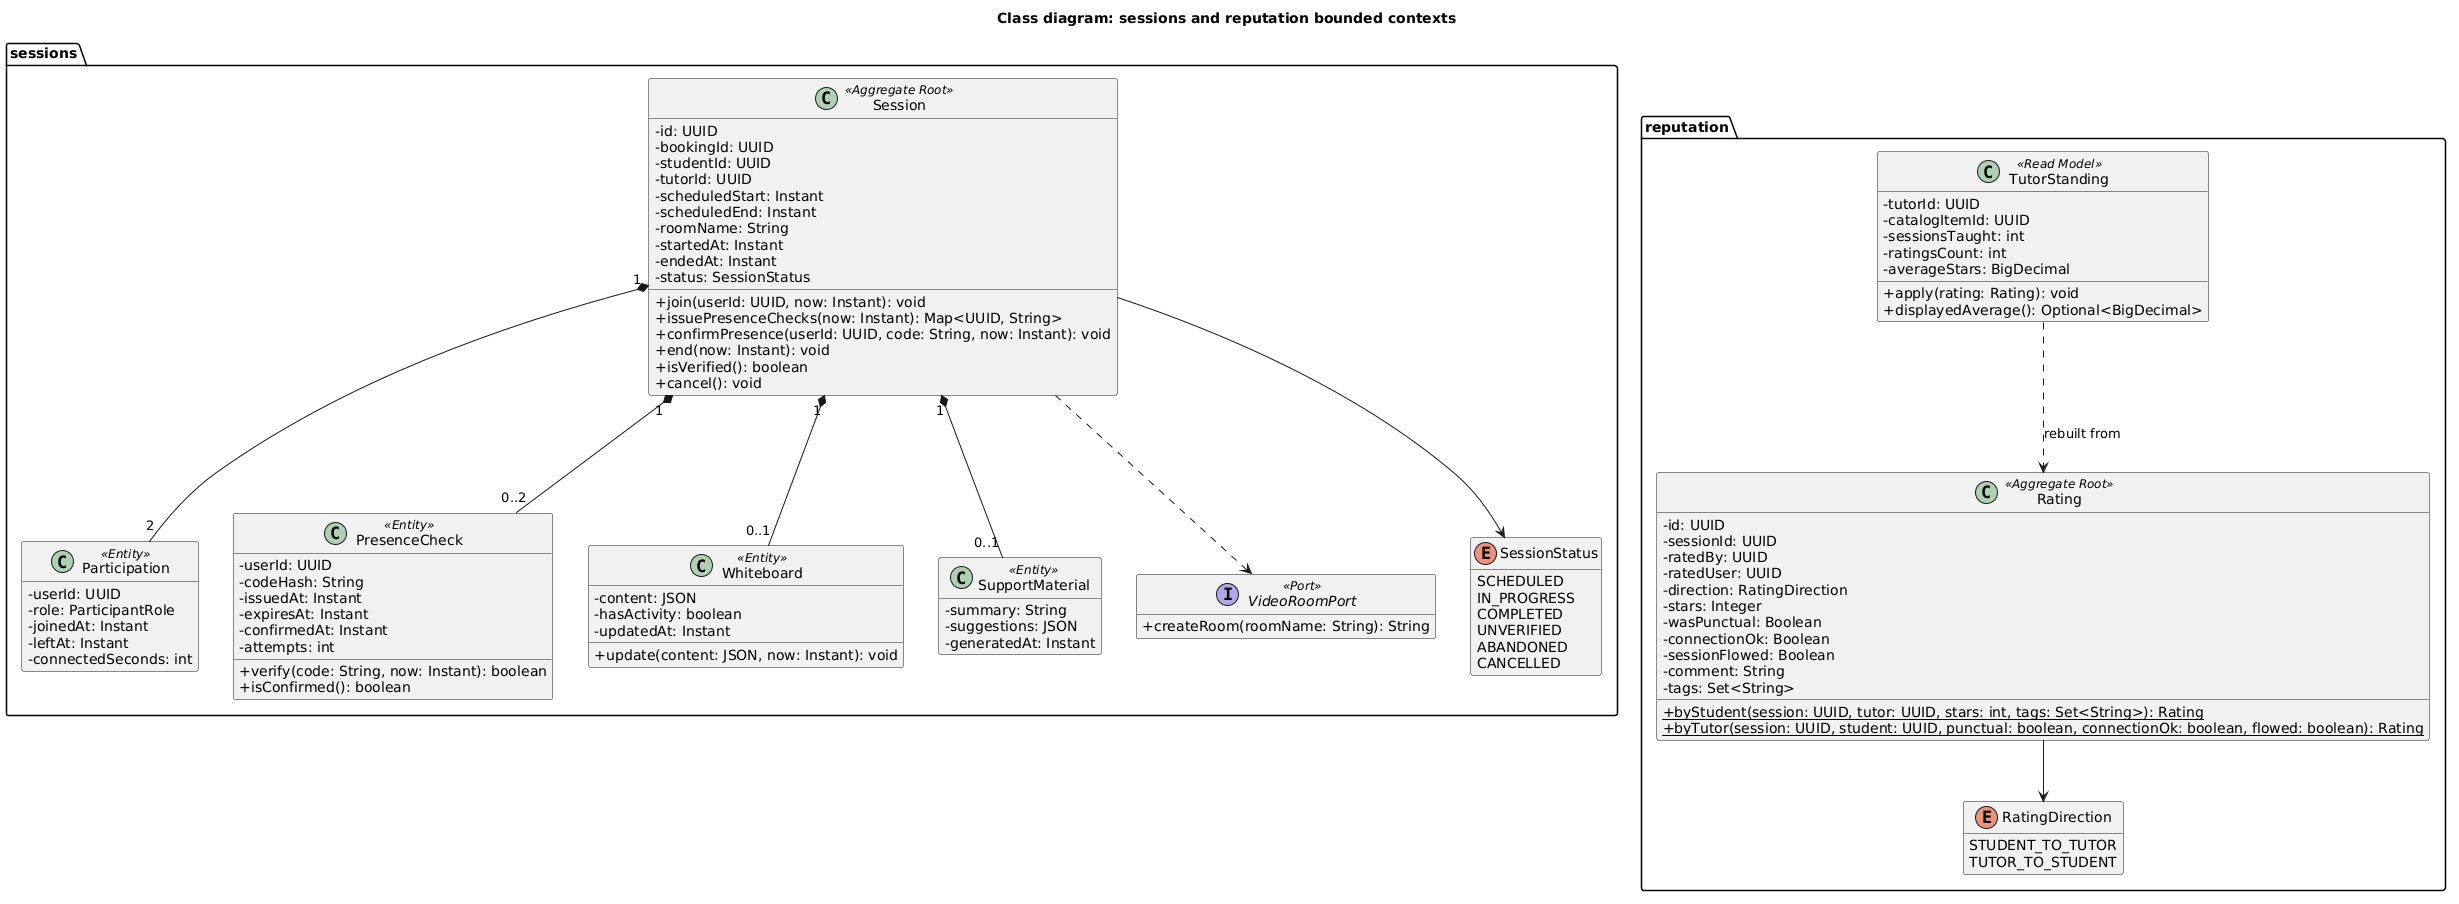

The diagram above was rendered by PlantUML. Its source (embedded in the PNG):
@startuml class-sessions-reputation
title Class diagram: sessions and reputation bounded contexts
skinparam classAttributeIconSize 0
hide empty members

package "sessions" {
  class Session <<Aggregate Root>> {
    - id: UUID
    - bookingId: UUID
    - studentId: UUID
    - tutorId: UUID
    - scheduledStart: Instant
    - scheduledEnd: Instant
    - roomName: String
    - startedAt: Instant
    - endedAt: Instant
    - status: SessionStatus
    + join(userId: UUID, now: Instant): void
    + issuePresenceChecks(now: Instant): Map<UUID, String>
    + confirmPresence(userId: UUID, code: String, now: Instant): void
    + end(now: Instant): void
    + isVerified(): boolean
    + cancel(): void
  }
  class Participation <<Entity>> {
    - userId: UUID
    - role: ParticipantRole
    - joinedAt: Instant
    - leftAt: Instant
    - connectedSeconds: int
  }
  class PresenceCheck <<Entity>> {
    - userId: UUID
    - codeHash: String
    - issuedAt: Instant
    - expiresAt: Instant
    - confirmedAt: Instant
    - attempts: int
    + verify(code: String, now: Instant): boolean
    + isConfirmed(): boolean
  }
  class Whiteboard <<Entity>> {
    - content: JSON
    - hasActivity: boolean
    - updatedAt: Instant
    + update(content: JSON, now: Instant): void
  }
  class SupportMaterial <<Entity>> {
    - summary: String
    - suggestions: JSON
    - generatedAt: Instant
  }
  interface VideoRoomPort <<Port>> {
    + createRoom(roomName: String): String
  }
  enum SessionStatus {
    SCHEDULED
    IN_PROGRESS
    COMPLETED
    UNVERIFIED
    ABANDONED
    CANCELLED
  }
}

package "reputation" {
  class Rating <<Aggregate Root>> {
    - id: UUID
    - sessionId: UUID
    - ratedBy: UUID
    - ratedUser: UUID
    - direction: RatingDirection
    - stars: Integer
    - wasPunctual: Boolean
    - connectionOk: Boolean
    - sessionFlowed: Boolean
    - comment: String
    - tags: Set<String>
    + {static} byStudent(session: UUID, tutor: UUID, stars: int, tags: Set<String>): Rating
    + {static} byTutor(session: UUID, student: UUID, punctual: boolean, connectionOk: boolean, flowed: boolean): Rating
  }
  class TutorStanding <<Read Model>> {
    - tutorId: UUID
    - catalogItemId: UUID
    - sessionsTaught: int
    - ratingsCount: int
    - averageStars: BigDecimal
    + apply(rating: Rating): void
    + displayedAverage(): Optional<BigDecimal>
  }
  enum RatingDirection {
    STUDENT_TO_TUTOR
    TUTOR_TO_STUDENT
  }
}

Session "1" *-- "2" Participation
Session "1" *-- "0..2" PresenceCheck
Session "1" *-- "0..1" Whiteboard
Session "1" *-- "0..1" SupportMaterial
Session ..> VideoRoomPort
Session --> SessionStatus
Rating --> RatingDirection
TutorStanding ..> Rating : rebuilt from
@enduml